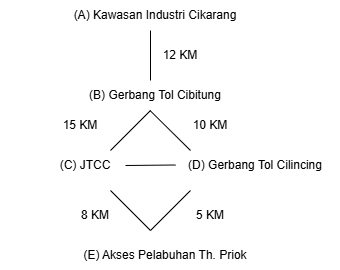

The diagram above was exported from draw.io. Its source (the exported page's mxGraphModel, read from the mxfile embedded in the PNG):
<mxGraphModel dx="426" dy="472" grid="1" gridSize="10" guides="1" tooltips="1" connect="1" arrows="1" fold="1" page="1" pageScale="1" pageWidth="827" pageHeight="1169" math="0" shadow="0">
  <root>
    <mxCell id="0" />
    <mxCell id="1" parent="0" />
    <mxCell id="NiIhDCk0alKvbIibYwlX-2" parent="1" style="text;html=1;whiteSpace=wrap;strokeColor=none;fillColor=none;align=center;verticalAlign=middle;rounded=0;" value="(A) Kawasan Industri Cikarang" vertex="1">
      <mxGeometry height="30" width="170" x="120" y="50" as="geometry" />
    </mxCell>
    <mxCell id="NiIhDCk0alKvbIibYwlX-3" edge="1" parent="1" style="endArrow=none;html=1;rounded=0;" value="">
      <mxGeometry height="50" relative="1" width="50" as="geometry">
        <mxPoint x="200" y="130" as="sourcePoint" />
        <mxPoint x="200" y="80" as="targetPoint" />
      </mxGeometry>
    </mxCell>
    <mxCell id="NiIhDCk0alKvbIibYwlX-4" parent="1" style="text;html=1;whiteSpace=wrap;strokeColor=none;fillColor=none;align=center;verticalAlign=middle;rounded=0;" value="12 KM" vertex="1">
      <mxGeometry height="30" width="60" x="200" y="90" as="geometry" />
    </mxCell>
    <mxCell id="NiIhDCk0alKvbIibYwlX-6" parent="1" style="text;html=1;whiteSpace=wrap;strokeColor=none;fillColor=none;align=center;verticalAlign=middle;rounded=0;" value="(B) Gerbang Tol Cibitung" vertex="1">
      <mxGeometry height="30" width="170" x="120" y="130" as="geometry" />
    </mxCell>
    <mxCell id="NiIhDCk0alKvbIibYwlX-7" edge="1" parent="1" style="endArrow=none;html=1;rounded=0;" value="">
      <mxGeometry height="50" relative="1" width="50" as="geometry">
        <mxPoint x="160" y="200" as="sourcePoint" />
        <mxPoint x="200" y="160" as="targetPoint" />
      </mxGeometry>
    </mxCell>
    <mxCell id="NiIhDCk0alKvbIibYwlX-8" edge="1" parent="1" style="endArrow=none;html=1;rounded=0;" value="">
      <mxGeometry height="50" relative="1" width="50" as="geometry">
        <mxPoint x="240" y="200" as="sourcePoint" />
        <mxPoint x="199.5" y="160" as="targetPoint" />
      </mxGeometry>
    </mxCell>
    <mxCell id="NiIhDCk0alKvbIibYwlX-9" parent="1" style="text;html=1;whiteSpace=wrap;strokeColor=none;fillColor=none;align=center;verticalAlign=middle;rounded=0;" value="15 KM" vertex="1">
      <mxGeometry height="30" width="60" x="100" y="160" as="geometry" />
    </mxCell>
    <mxCell id="NiIhDCk0alKvbIibYwlX-10" parent="1" style="text;html=1;whiteSpace=wrap;strokeColor=none;fillColor=none;align=center;verticalAlign=middle;rounded=0;" value="10 KM" vertex="1">
      <mxGeometry height="30" width="60" x="230" y="160" as="geometry" />
    </mxCell>
    <mxCell id="NiIhDCk0alKvbIibYwlX-11" parent="1" style="text;html=1;whiteSpace=wrap;strokeColor=none;fillColor=none;align=center;verticalAlign=middle;rounded=0;" value="(C) JTCC" vertex="1">
      <mxGeometry height="30" width="170" x="50" y="200" as="geometry" />
    </mxCell>
    <mxCell id="NiIhDCk0alKvbIibYwlX-12" parent="1" style="text;html=1;whiteSpace=wrap;strokeColor=none;fillColor=none;align=center;verticalAlign=middle;rounded=0;" value="(D) Gerbang Tol Cilincing" vertex="1">
      <mxGeometry height="30" width="170" x="220" y="200" as="geometry" />
    </mxCell>
    <mxCell id="NiIhDCk0alKvbIibYwlX-13" edge="1" parent="1" style="endArrow=none;html=1;rounded=0;" value="">
      <mxGeometry height="50" relative="1" width="50" as="geometry">
        <mxPoint x="200" y="280" as="sourcePoint" />
        <mxPoint x="160" y="240" as="targetPoint" />
      </mxGeometry>
    </mxCell>
    <mxCell id="NiIhDCk0alKvbIibYwlX-14" edge="1" parent="1" style="endArrow=none;html=1;rounded=0;" value="">
      <mxGeometry height="50" relative="1" width="50" as="geometry">
        <mxPoint x="200" y="280" as="sourcePoint" />
        <mxPoint x="240" y="240" as="targetPoint" />
      </mxGeometry>
    </mxCell>
    <mxCell id="NiIhDCk0alKvbIibYwlX-15" parent="1" style="text;html=1;whiteSpace=wrap;strokeColor=none;fillColor=none;align=center;verticalAlign=middle;rounded=0;" value="5 KM" vertex="1">
      <mxGeometry height="30" width="60" x="230" y="250" as="geometry" />
    </mxCell>
    <mxCell id="NiIhDCk0alKvbIibYwlX-16" parent="1" style="text;html=1;whiteSpace=wrap;strokeColor=none;fillColor=none;align=center;verticalAlign=middle;rounded=0;" value="8 KM" vertex="1">
      <mxGeometry height="30" width="60" x="115" y="250" as="geometry" />
    </mxCell>
    <mxCell id="NiIhDCk0alKvbIibYwlX-17" parent="1" style="text;html=1;whiteSpace=wrap;strokeColor=none;fillColor=none;align=center;verticalAlign=middle;rounded=0;" value="(E) Akses Pelabuhan Th. Priok" vertex="1">
      <mxGeometry height="30" width="170" x="130" y="290" as="geometry" />
    </mxCell>
    <mxCell id="NiIhDCk0alKvbIibYwlX-18" edge="1" parent="1" style="endArrow=none;html=1;rounded=0;entryX=1;entryY=0.75;entryDx=0;entryDy=0;" value="">
      <mxGeometry height="50" relative="1" width="50" as="geometry">
        <mxPoint x="175" y="215" as="sourcePoint" />
        <mxPoint x="225" y="214.5" as="targetPoint" />
      </mxGeometry>
    </mxCell>
  </root>
</mxGraphModel>